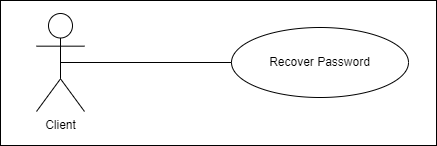

The diagram above was exported from draw.io. Its source (the exported page's mxGraphModel, read from the mxfile embedded in the PNG):
<mxGraphModel dx="1393" dy="758" grid="0" gridSize="10" guides="1" tooltips="1" connect="1" arrows="1" fold="1" page="1" pageScale="1" pageWidth="850" pageHeight="1100" math="0" shadow="0">
  <root>
    <mxCell id="0" />
    <mxCell id="1" parent="0" />
    <mxCell id="GM8DiOE72Tqu34RZu3n2-2" value="" style="rounded=0;whiteSpace=wrap;html=1;" parent="1" vertex="1">
      <mxGeometry x="177" y="274" width="436" height="145" as="geometry" />
    </mxCell>
    <mxCell id="GM8DiOE72Tqu34RZu3n2-3" value="Client" style="shape=umlActor;verticalLabelPosition=bottom;verticalAlign=top;html=1;" parent="1" vertex="1">
      <mxGeometry x="213" y="287" width="48" height="98" as="geometry" />
    </mxCell>
    <mxCell id="GM8DiOE72Tqu34RZu3n2-4" value="Recover Password" style="ellipse;whiteSpace=wrap;html=1;" parent="1" vertex="1">
      <mxGeometry x="408" y="301" width="177" height="70" as="geometry" />
    </mxCell>
    <mxCell id="GM8DiOE72Tqu34RZu3n2-8" value="" style="line;strokeWidth=1;fillColor=none;align=left;verticalAlign=middle;spacingTop=-1;spacingLeft=3;spacingRight=3;rotatable=0;labelPosition=right;points=[];portConstraint=eastwest;strokeColor=inherit;" parent="1" vertex="1">
      <mxGeometry x="237" y="328" width="171" height="16" as="geometry" />
    </mxCell>
  </root>
</mxGraphModel>